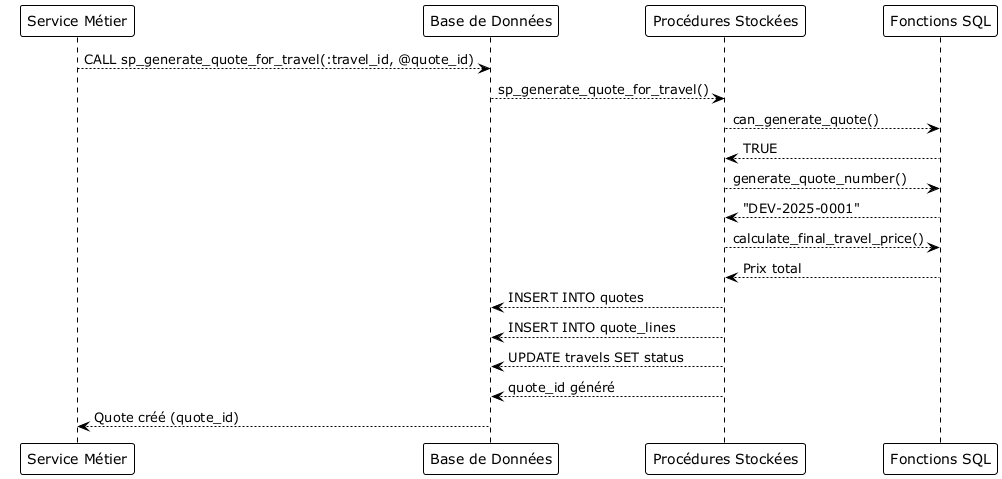

The diagram above was rendered by PlantUML. Its source (embedded in the PNG):
@startuml
!theme plain

participant "Service Métier" as Service
participant "Base de Données" as DB
participant "Procédures Stockées" as Procedures
participant "Fonctions SQL" as Functions

Service-->DB: CALL sp_generate_quote_for_travel(:travel_id, @quote_id)
DB-->Procedures: sp_generate_quote_for_travel()
Procedures-->Functions: can_generate_quote()
Functions--->Procedures: TRUE
Procedures-->Functions: generate_quote_number()
Functions--->Procedures: "DEV-2025-0001"
Procedures-->Functions: calculate_final_travel_price()
Functions--->Procedures: Prix total
Procedures-->DB: INSERT INTO quotes
Procedures-->DB: INSERT INTO quote_lines
Procedures-->DB: UPDATE travels SET status
Procedures--->DB: quote_id généré
DB--->Service: Quote créé (quote_id)

@enduml